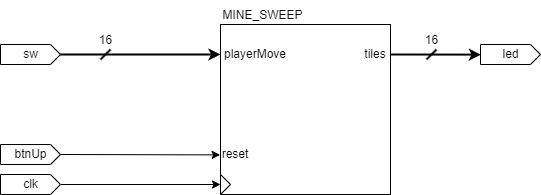

The diagram above was exported from draw.io. Its source (the exported page's mxGraphModel, read from the mxfile embedded in the PNG):
<mxGraphModel dx="434" dy="312" grid="1" gridSize="10" guides="1" tooltips="1" connect="1" arrows="1" fold="1" page="1" pageScale="1" pageWidth="1169" pageHeight="827" math="0" shadow="0">
  <root>
    <mxCell id="0" />
    <mxCell id="1" parent="0" />
    <mxCell id="2" value="" style="externalPins=0;recursiveResize=0;shadow=0;dashed=0;align=center;html=1;strokeWidth=1;shape=mxgraph.rtl.abstract.entity;container=1;collapsible=0;kind=sequential;drawPins=0;left=3;right=2;bottom=0;top=0;" parent="1" vertex="1">
      <mxGeometry x="530" y="328" width="170" height="170" as="geometry" />
    </mxCell>
    <mxCell id="6" value="" style="triangle;whiteSpace=wrap;html=1;" parent="2" vertex="1">
      <mxGeometry y="150" width="10" height="20" as="geometry" />
    </mxCell>
    <mxCell id="9" value="reset" style="text;html=1;strokeColor=none;fillColor=none;align=center;verticalAlign=middle;whiteSpace=wrap;rounded=0;" parent="2" vertex="1">
      <mxGeometry y="125" width="30" height="10" as="geometry" />
    </mxCell>
    <mxCell id="11" value="playerMove" style="text;html=1;strokeColor=none;fillColor=none;align=center;verticalAlign=middle;whiteSpace=wrap;rounded=0;" parent="2" vertex="1">
      <mxGeometry y="20" width="70" height="20" as="geometry" />
    </mxCell>
    <mxCell id="15" value="tiles" style="text;html=1;strokeColor=none;fillColor=none;align=center;verticalAlign=middle;whiteSpace=wrap;rounded=0;" parent="2" vertex="1">
      <mxGeometry x="140" y="20" width="30" height="20" as="geometry" />
    </mxCell>
    <mxCell id="27" style="edgeStyle=none;html=1;exitX=0;exitY=0;exitDx=60;exitDy=10;exitPerimeter=0;strokeWidth=2;entryX=0;entryY=0.5;entryDx=0;entryDy=0;" parent="1" source="3" target="11" edge="1">
      <mxGeometry relative="1" as="geometry">
        <mxPoint x="350.53999999999996" y="358.1679999999999" as="targetPoint" />
      </mxGeometry>
    </mxCell>
    <mxCell id="3" value="sw" style="externalPins=0;recursiveResize=0;shadow=0;dashed=0;align=center;html=1;strokeWidth=1;shape=mxgraph.rtl.abstract.entity;container=1;collapsible=0;kind=input;drawPins=0;left=0;right=1;bottom=0;top=0;" parent="1" vertex="1">
      <mxGeometry x="310" y="348" width="60" height="20" as="geometry" />
    </mxCell>
    <mxCell id="8" style="edgeStyle=none;html=1;exitX=0;exitY=0;exitDx=60;exitDy=10;exitPerimeter=0;entryX=-0.002;entryY=0.767;entryDx=0;entryDy=0;entryPerimeter=0;" parent="1" source="4" target="2" edge="1">
      <mxGeometry relative="1" as="geometry" />
    </mxCell>
    <mxCell id="4" value="btnUp" style="externalPins=0;recursiveResize=0;shadow=0;dashed=0;align=center;html=1;strokeWidth=1;shape=mxgraph.rtl.abstract.entity;container=1;collapsible=0;kind=input;drawPins=0;left=0;right=1;bottom=0;top=0;" parent="1" vertex="1">
      <mxGeometry x="310" y="448" width="60" height="20" as="geometry" />
    </mxCell>
    <mxCell id="7" style="edgeStyle=none;html=1;exitX=0;exitY=0;exitDx=60;exitDy=10;exitPerimeter=0;entryX=0;entryY=0.5;entryDx=0;entryDy=0;" parent="1" source="5" target="6" edge="1">
      <mxGeometry relative="1" as="geometry" />
    </mxCell>
    <mxCell id="5" value="clk" style="externalPins=0;recursiveResize=0;shadow=0;dashed=0;align=center;html=1;strokeWidth=1;shape=mxgraph.rtl.abstract.entity;container=1;collapsible=0;kind=input;drawPins=0;left=0;right=1;bottom=0;top=0;" parent="1" vertex="1">
      <mxGeometry x="310" y="478" width="60" height="20" as="geometry" />
    </mxCell>
    <mxCell id="16" value="led" style="externalPins=0;recursiveResize=0;shadow=0;dashed=0;align=center;html=1;strokeWidth=1;shape=mxgraph.rtl.abstract.entity;container=1;collapsible=0;kind=input;drawPins=0;left=0;right=1;bottom=0;top=0;" parent="1" vertex="1">
      <mxGeometry x="790" y="348" width="60" height="20" as="geometry" />
    </mxCell>
    <mxCell id="17" style="edgeStyle=none;html=1;exitX=1;exitY=0.5;exitDx=0;exitDy=0;entryX=0.007;entryY=0.506;entryDx=0;entryDy=0;entryPerimeter=0;strokeWidth=2;" parent="1" source="15" target="16" edge="1">
      <mxGeometry relative="1" as="geometry" />
    </mxCell>
    <mxCell id="24" value="MINE_SWEEP" style="text;html=1;strokeColor=none;fillColor=none;align=center;verticalAlign=middle;whiteSpace=wrap;rounded=0;" parent="1" vertex="1">
      <mxGeometry x="525" y="304" width="95" height="30" as="geometry" />
    </mxCell>
    <mxCell id="31" value="16" style="verticalLabelPosition=top;shadow=0;dashed=0;align=center;html=1;verticalAlign=bottom;shape=mxgraph.electrical.transmission.bus_width;pointerEvents=1;strokeWidth=2;labelPosition=center;" parent="1" vertex="1">
      <mxGeometry x="410" y="353" width="10" height="10" as="geometry" />
    </mxCell>
    <mxCell id="35" value="16" style="verticalLabelPosition=top;shadow=0;dashed=0;align=center;html=1;verticalAlign=bottom;shape=mxgraph.electrical.transmission.bus_width;pointerEvents=1;strokeWidth=2;labelPosition=center;" vertex="1" parent="1">
      <mxGeometry x="736" y="353" width="10" height="10" as="geometry" />
    </mxCell>
  </root>
</mxGraphModel>